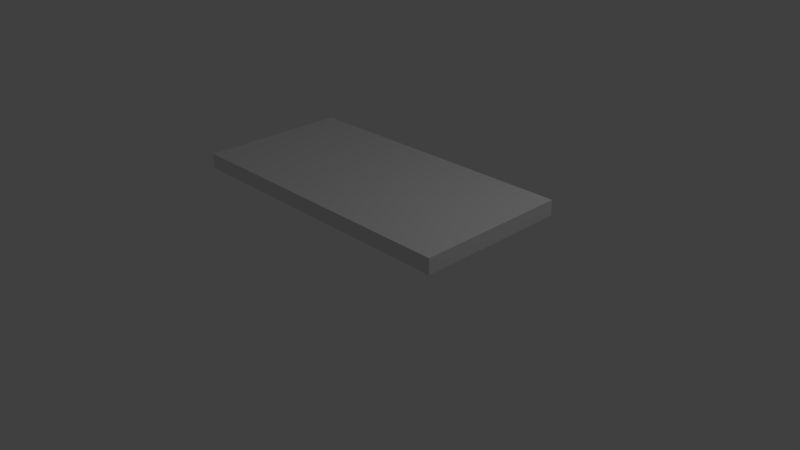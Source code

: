 # Source: mesa-centro.blend  (saved by Blender 2.64.0; exported with 4.5.12 LTS)
import bpy
from mathutils import Matrix  # noqa: F401  (used for matrix-valued properties, if any)

bpy.ops.wm.read_factory_settings(use_empty=True)
scene = bpy.context.scene
scene.name = 'Scene'

# ---- collections
col_collection_1 = bpy.data.collections.new('Collection 1'); scene.collection.children.link(col_collection_1)

# ---- world
world_world = bpy.data.worlds.new('World'); scene.world = world_world
world_world.color = (0.05088, 0.05088, 0.05088)
world_world.use_sun_shadow = False
world_world.sun_shadow_jitter_overblur = 0.0
world_world.cycles.sampling_method = 'MANUAL'
world_world.cycles.sample_map_resolution = 256

# ---- cameras
cam_camera = bpy.data.cameras.new('Camera')
cam_camera.clip_end = 100.0
cam_camera.lens = 35.0
cam_camera.sensor_width = 32.0
cam_camera.sensor_height = 18.0
cam_camera.ortho_scale = 7.314
cam_camera.dof.focus_distance = 0.0
cam_camera.dof.aperture_fstop = 128.0

# ---- lights
light_lamp = bpy.data.lights.new('Lamp', 'POINT')
light_lamp.transmission_factor = 0.0
light_lamp.cutoff_distance = 30.0
light_lamp.energy = 100.0
light_lamp.shadow_buffer_clip_start = 1.001
light_lamp.shadow_soft_size = 1.0
light_lamp.shadow_maximum_resolution = 0.006
light_lamp.use_absolute_resolution = True
light_lamp.cycles.use_multiple_importance_sampling = False

# ---- meshes
me_cube_001 = bpy.data.meshes.new('Cube.001')
me_cube_001.from_pydata([(-1.0, -1.0, -1.0), (-1.0, 1.0, -1.0), (1.0, 1.0, -1.0), (1.0, -1.0, -1.0), (-1.0, -1.0, 1.0), (-1.0, 1.0, 1.0), (1.0, 1.0, 1.0), (1.0, -1.0, 1.0)], [], [(4, 5, 1, 0), (5, 6, 2, 1), (6, 7, 3, 2), (7, 4, 0, 3), (0, 1, 2, 3), (7, 6, 5, 4)])
me_cube_001.use_remesh_preserve_volume = False
me_cube_001.use_remesh_preserve_attributes = False
me_cube_001.use_mirror_vertex_groups = False
me_cube_001.update()

# ---- objects
ob_cube = bpy.data.objects.new('Cube', me_cube_001)
ob_lamp = bpy.data.objects.new('Lamp', light_lamp)
ob_camera = bpy.data.objects.new('Camera', cam_camera)

# ---- transforms, parenting, visibility, modifiers, constraints
ob_cube.location = (0.0, 0.0, 1.0)
ob_cube.scale = (2.0, 1.0, 0.1)
ob_cube.lineart.crease_threshold = 0.0
ob_lamp.location = (4.076, 1.005, 5.904)
ob_lamp.rotation_euler = (0.6503, 0.05522, 1.866)
ob_lamp.lock_rotations_4d = False
ob_lamp.empty_display_type = 'ARROWS'
ob_lamp.color = (0.0, 0.0, 0.0, 0.0)
ob_lamp.lineart.crease_threshold = 0.0
ob_camera.location = (7.481, -6.508, 5.344)
ob_camera.rotation_euler = (1.109, 0.01082, 0.8149)
ob_camera.lock_rotations_4d = False
ob_camera.empty_display_type = 'ARROWS'
ob_camera.color = (0.0, 0.0, 0.0, 0.0)
ob_camera.display_type = 'WIRE'
ob_camera.lineart.crease_threshold = 0.0

# ---- collection membership
col_collection_1.objects.link(ob_cube)
col_collection_1.objects.link(ob_lamp)
col_collection_1.objects.link(ob_camera)

# ---- scene / render settings (as saved in the file)
scene.camera = ob_camera
scene.frame_start = 1; scene.frame_end = 250; scene.frame_set(5)
scene.render.engine = 'BLENDER_EEVEE_NEXT'
scene.render.image_settings.color_mode = 'RGB'
scene.render.image_settings.compression = 90
scene.render.resolution_percentage = 50
scene.render.dither_intensity = 0.0
scene.render.bake_margin = 2
scene.render.bake_bias = 0.0
scene.cycles.use_denoising = False
scene.cycles.samples = 10
scene.cycles.sampling_pattern = 'TABULATED_SOBOL'
scene.cycles.light_sampling_threshold = 0.0
scene.cycles.use_adaptive_sampling = False
scene.cycles.use_light_tree = False
scene.cycles.blur_glossy = 0.0
scene.cycles.volume_bounces = 1
scene.cycles.pixel_filter_type = 'GAUSSIAN'
scene.cycles.sample_clamp_indirect = 0.0
scene.view_settings.view_transform = 'Standard'
bpy.context.view_layer.update()

